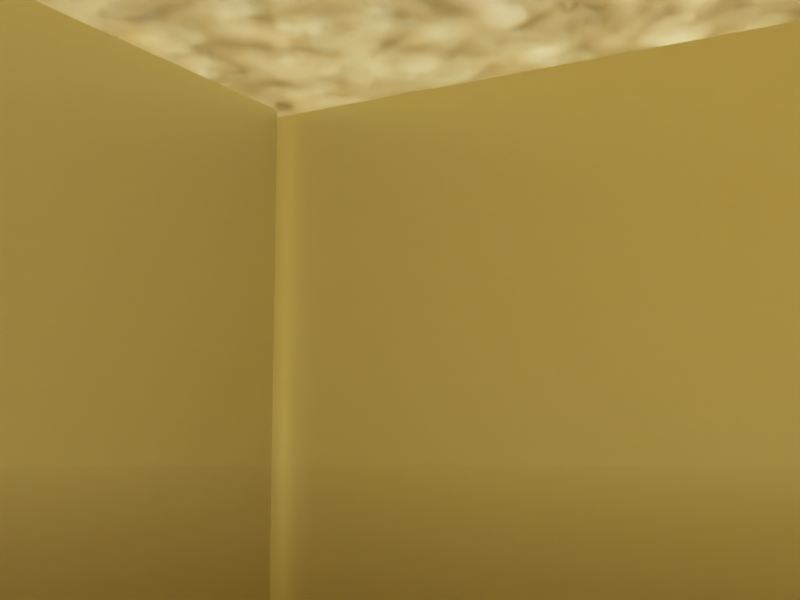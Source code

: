 # Source: Eternal_Ethereal_Collection_1.blend  (saved by Blender 3.6.13; exported with 4.5.12 LTS)
import bpy
from mathutils import Matrix  # noqa: F401  (used for matrix-valued properties, if any)

bpy.ops.wm.read_factory_settings(use_empty=True)
scene = bpy.context.scene
scene.name = 'Scene'

# ---- collections
col_common = bpy.data.collections.new('Common'); scene.collection.children.link(col_common)
col_reference = bpy.data.collections.new('Reference'); scene.collection.children.link(col_reference)
col_reference.hide_render = True
col_camlights = bpy.data.collections.new('Camlights'); scene.collection.children.link(col_camlights)
col_cameras = bpy.data.collections.new('Cameras'); col_camlights.children.link(col_cameras)
col_lights = bpy.data.collections.new('Lights'); col_camlights.children.link(col_lights)
col_scene = bpy.data.collections.new('Scene'); scene.collection.children.link(col_scene)
col_terrain = bpy.data.collections.new('Terrain'); col_scene.children.link(col_terrain)
col_sky = bpy.data.collections.new('Sky'); col_scene.children.link(col_sky)

# ---- materials (node trees are filled in below, after node groups)
mat_rock_face = bpy.data.materials.new('Rock face')
mat_walta = bpy.data.materials.new('Walta')
mat_walta.alpha_threshold = 0.0
mat_walta.roughness = 0.5
mat_walta.line_color = (0.0, 0.0, 0.0, 1.0)
mat_clouds = bpy.data.materials.new('Clouds')

# ---- material node trees
mat_rock_face.use_nodes = True; mat_rock_face.node_tree.nodes.clear()
_N = mat_rock_face.node_tree.nodes; _L = mat_rock_face.node_tree.links
n0 = _N.new('ShaderNodeBsdfPrincipled'); n0.name = 'Principled BSDF'; n0.location = (10, 300)
n0.distribution = 'GGX'
n0.subsurface_method = 'RANDOM_WALK_SKIN'
n0.inputs[0].default_value = (0.3712, 0.4179, 0.4621, 1.0)
n0.inputs[2].default_value = 1.0
n0.inputs[3].default_value = 1.45
n0.inputs[27].default_value = (0.0, 0.0, 0.0, 1.0)
n0.inputs[28].default_value = 1.0
n1 = _N.new('ShaderNodeOutputMaterial'); n1.name = 'Material Output'; n1.location = (300, 300)
_L.new(n0.outputs[0], n1.inputs[0])
n1.is_active_output = True
mat_walta.use_nodes = True; mat_walta.node_tree.nodes.clear()
_N = mat_walta.node_tree.nodes; _L = mat_walta.node_tree.links
n0 = _N.new('ShaderNodeOutputMaterial'); n0.name = 'Material Output'; n0.location = (300, 300)
n1 = _N.new('ShaderNodeBsdfPrincipled'); n1.name = 'Principled BSDF'; n1.location = (10, 300)
n1.distribution = 'GGX'
n1.subsurface_method = 'RANDOM_WALK_SKIN'
n1.inputs[2].default_value = 0.0
n1.inputs[3].default_value = 1.45
n1.inputs[18].default_value = 1.0
n1.inputs[27].default_value = (0.0, 0.0, 0.0, 1.0)
n1.inputs[28].default_value = 1.0
_L.new(n1.outputs[0], n0.inputs[0])
n0.is_active_output = True
mat_clouds.use_nodes = True; mat_clouds.node_tree.nodes.clear()
_N = mat_clouds.node_tree.nodes; _L = mat_clouds.node_tree.links
n0 = _N.new('ShaderNodeVolumePrincipled'); n0.name = 'Principled Volume'; n0.location = (254, 567)
n1 = _N.new('ShaderNodeTexNoise'); n1.name = 'Noise Texture'; n1.location = (-428, 235)
n1.inputs[2].default_value = 50.0
n1.inputs[8].default_value = 0.1
n2 = _N.new('ShaderNodeValToRGB'); n2.name = 'Color Ramp'; n2.location = (-160, 300)
while len(n2.color_ramp.elements) > 1: n2.color_ramp.elements.remove(n2.color_ramp.elements[-1])
n2.color_ramp.elements[0].position = 0.4; n2.color_ramp.elements[0].color = (0.0, 0.0, 0.0, 1.0)
_e = n2.color_ramp.elements.new(1.0); _e.color = (1.0, 1.0, 1.0, 1.0)
n3 = _N.new('ShaderNodeOutputMaterial'); n3.name = 'Material Output'; n3.location = (580, 240)
_L.new(n1.outputs[0], n2.inputs[0])
_L.new(n2.outputs[0], n0.inputs[2])
_L.new(n0.outputs[0], n3.inputs[1])
n3.is_active_output = True

# ---- world
world_world = bpy.data.worlds.new('World'); scene.world = world_world
world_world.use_nodes = True; world_world.node_tree.nodes.clear()
_N = world_world.node_tree.nodes; _L = world_world.node_tree.links
n0 = _N.new('ShaderNodeOutputWorld'); n0.name = 'World Output'; n0.location = (680, 300)
n1 = _N.new('ShaderNodeTexSky'); n1.name = 'Sky Texture'; n1.location = (230, 357)
n1.sun_elevation = 0.5236
n1.sun_rotation = 0.4363
n1.air_density = 5.0
n2 = _N.new('ShaderNodeBackground'); n2.name = 'Background'; n2.location = (460, 337)
_L.new(n2.outputs[0], n0.inputs[0])
_L.new(n1.outputs[0], n2.inputs[0])
n0.is_active_output = True
world_world.color = (0.05088, 0.05088, 0.05088)
world_world.use_sun_shadow = False
world_world.sun_shadow_jitter_overblur = 0.0

# ---- cameras
cam_camera_001 = bpy.data.cameras.new('Camera.001')
cam_camera_001.clip_end = 1e+07
cam_camera_001.show_mist = True

# ---- meshes
me_cube_001 = bpy.data.meshes.new('Cube.001')
me_cube_001.from_pydata([(-1.0, -1.0, -1.0), (-1.0, -1.0, 1.0), (-1.0, 1.0, -1.0), (-1.0, 1.0, 1.0), (1.0, -1.0, -1.0), (1.0, -1.0, 1.0), (1.0, 1.0, -1.0), (1.0, 1.0, 1.0)], [], [(0, 1, 3, 2), (2, 3, 7, 6), (6, 7, 5, 4), (4, 5, 1, 0), (2, 6, 4, 0), (7, 3, 1, 5)])
_uv = me_cube_001.uv_layers.new(name='UVMap')
_uv.uv.foreach_set('vector', [0.375, 0.0, 0.625, 0.0, 0.625, 0.25, 0.375, 0.25, 0.375, 0.25, 0.625, 0.25, 0.625, 0.5, 0.375, 0.5, 0.375, 0.5, 0.625, 0.5, 0.625, 0.75, 0.375, 0.75, 0.375, 0.75, 0.625, 0.75, 0.625, 1.0, 0.375, 1.0, 0.125, 0.5, 0.375, 0.5, 0.375, 0.75, 0.125, 0.75, 0.625, 0.5, 0.875, 0.5, 0.875, 0.75, 0.625, 0.75])
me_cube_001.update()
me_plane_003 = bpy.data.meshes.new('Plane.003')
me_plane_003.from_pydata([(-1.0, -1.0, 0.0), (1.0, -1.0, 0.0), (-1.0, 2.341, -2.344e-08), (1.0, 2.341, -2.344e-08)], [], [(0, 1, 3, 2)])
_uv = me_plane_003.uv_layers.new(name='UVMap')
_uv.uv.foreach_set('vector', [0.0, 0.0, 1.0, 0.0, 1.0, 1.0, 0.0, 1.0])
me_plane_003.materials.append(mat_rock_face)
me_plane_003.update()
me_plane = bpy.data.meshes.new('Plane')
me_plane.from_pydata([(-1.0, -1.0, 0.0), (1.5, -1.0, 0.0), (-1.0, 2.341, -2.344e-08), (1.5, 2.341, -2.344e-08)], [], [(0, 1, 3, 2)])
_uv = me_plane.uv_layers.new(name='UVMap')
_uv.uv.foreach_set('vector', [0.0, 0.0, 1.0, 0.0, 1.0, 1.0, 0.0, 1.0])
me_plane.materials.append(mat_rock_face)
me_plane.update()
me_plane_002 = bpy.data.meshes.new('Plane.002')
me_plane_002.from_pydata([(-1.0, -1.3, 0.0), (1.0, -1.3, 0.0), (-1.0, 3.0, 0.0), (1.0, 3.0, 0.0)], [], [(0, 1, 3, 2)])
_uv = me_plane_002.uv_layers.new(name='UVMap')
_uv.uv.foreach_set('vector', [0.0, 0.0, 1.0, 0.0, 1.0, 1.0, 0.0, 1.0])
me_plane_002.materials.append(mat_walta)
me_plane_002.update()
me_plane_006 = bpy.data.meshes.new('Plane.006')
me_plane_006.from_pydata([(-1.585e+04, 2.635e+04, 4232.0), (1.585e+04, 2.635e+04, 4232.0), (-1.585e+04, -1.725e+04, 4216.0), (1.585e+04, -1.725e+04, 4216.0), (-1.585e+04, -1.725e+04, 3982.0), (-1.585e+04, 2.635e+04, 3999.0), (1.585e+04, 2.635e+04, 3999.0), (1.585e+04, -1.725e+04, 3982.0), (-1.585e+04, -1.361e+04, 4217.0), (-1.585e+04, -9981.0, 4218.0), (-1.585e+04, -6347.0, 4220.0), (-1.585e+04, -2714.0, 4221.0), (-1.585e+04, 919.4, 4223.0), (-1.585e+04, 4553.0, 4224.0), (-1.585e+04, 8186.0, 4225.0), (-1.585e+04, 1.182e+04, 4227.0), (-1.585e+04, 1.545e+04, 4228.0), (-1.585e+04, 1.909e+04, 4229.0), (-1.585e+04, 2.272e+04, 4231.0), (1.585e+04, 2.272e+04, 4231.0), (1.585e+04, 1.909e+04, 4229.0), (1.585e+04, 1.545e+04, 4228.0), (1.585e+04, 1.182e+04, 4227.0), (1.585e+04, 8186.0, 4225.0), (1.585e+04, 4553.0, 4224.0), (1.585e+04, 919.4, 4223.0), (1.585e+04, -2714.0, 4221.0), (1.585e+04, -6347.0, 4220.0), (1.585e+04, -9981.0, 4218.0), (1.585e+04, -1.361e+04, 4217.0), (-1.585e+04, -1.361e+04, 3984.0), (-1.585e+04, -9981.0, 3985.0), (-1.585e+04, -6347.0, 3986.0), (-1.585e+04, -2714.0, 3988.0), (-1.585e+04, 919.4, 3989.0), (-1.585e+04, 4553.0, 3991.0), (-1.585e+04, 8186.0, 3992.0), (-1.585e+04, 1.182e+04, 3993.0), (-1.585e+04, 1.545e+04, 3995.0), (-1.585e+04, 1.909e+04, 3996.0), (-1.585e+04, 2.272e+04, 3998.0), (1.585e+04, 2.272e+04, 3998.0), (1.585e+04, 1.909e+04, 3996.0), (1.585e+04, 1.545e+04, 3995.0), (1.585e+04, 1.182e+04, 3993.0), (1.585e+04, 8186.0, 3992.0), (1.585e+04, 4553.0, 3991.0), (1.585e+04, 919.4, 3989.0), (1.585e+04, -2714.0, 3988.0), (1.585e+04, -6347.0, 3986.0), (1.585e+04, -9981.0, 3985.0), (1.585e+04, -1.361e+04, 3984.0)], [], [(8, 2, 3, 29), (30, 51, 7, 4), (0, 1, 6, 5), (29, 3, 7, 51), (18, 0, 5, 40), (3, 2, 4, 7), (2, 8, 30, 4), (8, 9, 31, 30), (9, 10, 32, 31), (10, 11, 33, 32), (11, 12, 34, 33), (12, 13, 35, 34), (13, 14, 36, 35), (14, 15, 37, 36), (15, 16, 38, 37), (16, 17, 39, 38), (17, 18, 40, 39), (1, 19, 41, 6), (19, 20, 42, 41), (20, 21, 43, 42), (21, 22, 44, 43), (22, 23, 45, 44), (23, 24, 46, 45), (24, 25, 47, 46), (25, 26, 48, 47), (26, 27, 49, 48), (27, 28, 50, 49), (28, 29, 51, 50), (5, 6, 41, 40), (40, 41, 42, 39), (39, 42, 43, 38), (38, 43, 44, 37), (37, 44, 45, 36), (36, 45, 46, 35), (35, 46, 47, 34), (34, 47, 48, 33), (33, 48, 49, 32), (32, 49, 50, 31), (31, 50, 51, 30), (0, 18, 19, 1), (18, 17, 20, 19), (17, 16, 21, 20), (16, 15, 22, 21), (15, 14, 23, 22), (14, 13, 24, 23), (13, 12, 25, 24), (12, 11, 26, 25), (11, 10, 27, 26), (10, 9, 28, 27), (9, 8, 29, 28)])
_uv = me_plane_006.uv_layers.new(name='UVMap')
_uv.uv.foreach_set('vector', [0.0, 0.9167, 0.0, 1.0, 1.0, 1.0, 1.0, 0.9167, 0.0, 0.9167, 1.0, 0.9167, 1.0, 1.0, 0.0, 1.0, 0.0, 0.0, 1.0, 0.0, 1.0, 0.0, 0.0, 0.0, 1.0, 0.9167, 1.0, 1.0, 1.0, 1.0, 1.0, 0.9167, 0.0, 0.08333, 0.0, 0.0, 0.0, 0.0, 0.0, 0.08333, 1.0, 1.0, 0.0, 1.0, 0.0, 1.0, 1.0, 1.0, 0.0, 1.0, 0.0, 0.9167, 0.0, 0.9167, 0.0, 1.0, 0.0, 0.9167, 0.0, 0.8333, 0.0, 0.8333, 0.0, 0.9167, 0.0, 0.8333, 0.0, 0.75, 0.0, 0.75, 0.0, 0.8333, 0.0, 0.75, 0.0, 0.6667, 0.0, 0.6667, 0.0, 0.75, 0.0, 0.6667, 0.0, 0.5833, 0.0, 0.5833, 0.0, 0.6667, 0.0, 0.5833, 0.0, 0.5, 0.0, 0.5, 0.0, 0.5833, 0.0, 0.5, 0.0, 0.4167, 0.0, 0.4167, 0.0, 0.5, 0.0, 0.4167, 0.0, 0.3333, 0.0, 0.3333, 0.0, 0.4167, 0.0, 0.3333, 0.0, 0.25, 0.0, 0.25, 0.0, 0.3333, 0.0, 0.25, 0.0, 0.1667, 0.0, 0.1667, 0.0, 0.25, 0.0, 0.1667, 0.0, 0.08333, 0.0, 0.08333, 0.0, 0.1667, 1.0, 0.0, 1.0, 0.08333, 1.0, 0.08333, 1.0, 0.0, 1.0, 0.08333, 1.0, 0.1667, 1.0, 0.1667, 1.0, 0.08333, 1.0, 0.1667, 1.0, 0.25, 1.0, 0.25, 1.0, 0.1667, 1.0, 0.25, 1.0, 0.3333, 1.0, 0.3333, 1.0, 0.25, 1.0, 0.3333, 1.0, 0.4167, 1.0, 0.4167, 1.0, 0.3333, 1.0, 0.4167, 1.0, 0.5, 1.0, 0.5, 1.0, 0.4167, 1.0, 0.5, 1.0, 0.5833, 1.0, 0.5833, 1.0, 0.5, 1.0, 0.5833, 1.0, 0.6667, 1.0, 0.6667, 1.0, 0.5833, 1.0, 0.6667, 1.0, 0.75, 1.0, 0.75, 1.0, 0.6667, 1.0, 0.75, 1.0, 0.8333, 1.0, 0.8333, 1.0, 0.75, 1.0, 0.8333, 1.0, 0.9167, 1.0, 0.9167, 1.0, 0.8333, 0.0, 0.0, 1.0, 0.0, 1.0, 0.08333, 0.0, 0.08333, 0.0, 0.08333, 1.0, 0.08333, 1.0, 0.1667, 0.0, 0.1667, 0.0, 0.1667, 1.0, 0.1667, 1.0, 0.25, 0.0, 0.25, 0.0, 0.25, 1.0, 0.25, 1.0, 0.3333, 0.0, 0.3333, 0.0, 0.3333, 1.0, 0.3333, 1.0, 0.4167, 0.0, 0.4167, 0.0, 0.4167, 1.0, 0.4167, 1.0, 0.5, 0.0, 0.5, 0.0, 0.5, 1.0, 0.5, 1.0, 0.5833, 0.0, 0.5833, 0.0, 0.5833, 1.0, 0.5833, 1.0, 0.6667, 0.0, 0.6667, 0.0, 0.6667, 1.0, 0.6667, 1.0, 0.75, 0.0, 0.75, 0.0, 0.75, 1.0, 0.75, 1.0, 0.8333, 0.0, 0.8333, 0.0, 0.8333, 1.0, 0.8333, 1.0, 0.9167, 0.0, 0.9167, 0.0, 0.0, 0.0, 0.08333, 1.0, 0.08333, 1.0, 0.0, 0.0, 0.08333, 0.0, 0.1667, 1.0, 0.1667, 1.0, 0.08333, 0.0, 0.1667, 0.0, 0.25, 1.0, 0.25, 1.0, 0.1667, 0.0, 0.25, 0.0, 0.3333, 1.0, 0.3333, 1.0, 0.25, 0.0, 0.3333, 0.0, 0.4167, 1.0, 0.4167, 1.0, 0.3333, 0.0, 0.4167, 0.0, 0.5, 1.0, 0.5, 1.0, 0.4167, 0.0, 0.5, 0.0, 0.5833, 1.0, 0.5833, 1.0, 0.5, 0.0, 0.5833, 0.0, 0.6667, 1.0, 0.6667, 1.0, 0.5833, 0.0, 0.6667, 0.0, 0.75, 1.0, 0.75, 1.0, 0.6667, 0.0, 0.75, 0.0, 0.8333, 1.0, 0.8333, 1.0, 0.75, 0.0, 0.8333, 0.0, 0.9167, 1.0, 0.9167, 1.0, 0.8333])
me_plane_006.materials.append(mat_clouds)
me_plane_006.update()

# ---- objects
ob_empty = bpy.data.objects.new('Empty', None)
ob_human_ref = bpy.data.objects.new('Human ref', me_cube_001)
ob_camera = bpy.data.objects.new('Camera', cam_camera_001)
ob_rock_face__x = bpy.data.objects.new('Rock face -x', me_plane_003)
ob_rock_face_y = bpy.data.objects.new('Rock face y', me_plane)
ob_walta = bpy.data.objects.new('Walta', me_plane_002)
ob_clouds = bpy.data.objects.new('Clouds', me_plane_006)

# ---- transforms, parenting, visibility, modifiers, constraints
ob_empty.location = (-5.34, 0.0, 15.44)
ob_empty.rotation_euler = (1.571, -0.0, -0.0)
ob_empty.scale = (11.54, 11.54, 11.54)
ob_empty.empty_display_type = 'IMAGE'
ob_empty.empty_display_size = 5.0
ob_empty.color = (1.0, 1.0, 1.0, 0.1)
ob_human_ref.location = (0.0, 2.895e-07, 1.0)
ob_human_ref.scale = (0.485, 0.485, 1.0)
ob_camera.location = (-5.0, -75.0, 7.484)
ob_camera.rotation_euler = (1.711, -0.0, 0.0)
ob_rock_face__x.location = (-246.3, 730.0, 100.0)
ob_rock_face__x.rotation_euler = (1.571, -0.0, 1.049)
ob_rock_face__x.scale = (249.9, 100.0, 250.0)
ob_rock_face_y.location = (83.68, 850.0, 100.0)
ob_rock_face_y.rotation_euler = (1.571, -0.0, -0.5214)
ob_rock_face_y.scale = (249.9, 100.0, 250.0)
ob_walta.location = (0.0, 250.0, 0.0)
ob_walta.scale = (500.0, 250.0, 1.0)
ob_clouds.location = (0.0, 0.0, 0.0)

# ---- collection membership
col_reference.objects.link(ob_empty)
col_reference.objects.link(ob_human_ref)
col_cameras.objects.link(ob_camera)
col_terrain.objects.link(ob_rock_face__x)
col_terrain.objects.link(ob_rock_face_y)
col_terrain.objects.link(ob_walta)
col_sky.objects.link(ob_clouds)

# ---- scene / render settings (as saved in the file)
scene.camera = ob_camera
scene.frame_start = 1; scene.frame_end = 250; scene.frame_set(2)
scene.render.engine = 'CYCLES'
scene.render.resolution_x = 2048
scene.render.resolution_y = 1536
scene.render.use_border = True
scene.cycles.sampling_pattern = 'TABULATED_SOBOL'
scene.cycles.adaptive_threshold = 1.0
scene.view_settings.view_transform = 'Filmic'
bpy.context.view_layer.update()
